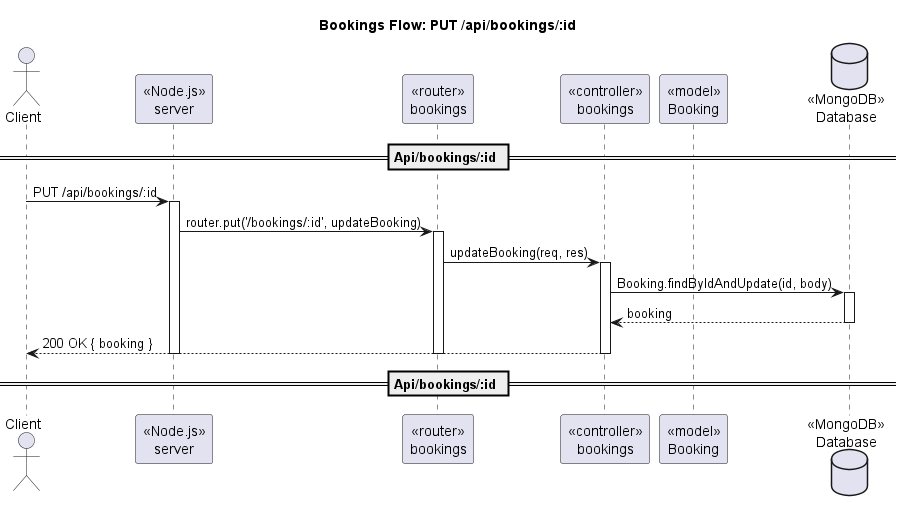

The diagram above was rendered by PlantUML. Its source (embedded in the PNG):
@startuml
title Bookings Flow: PUT /api/bookings/:id
actor Client
participant "«Node.js»\nserver" as Server
participant "«router»\nbookings" as Router
participant "«controller»\nbookings" as Ctrl
participant "«model»\nBooking" as BookingModel
database "«MongoDB»\nDatabase" as DB

== Api/bookings/:id ==
Client -> Server : PUT /api/bookings/:id
activate Server
Server -> Router : router.put('/bookings/:id', updateBooking)
activate Router
Router -> Ctrl : updateBooking(req, res)
activate Ctrl
Ctrl -> DB : Booking.findByIdAndUpdate(id, body)
activate DB
DB --> Ctrl : booking
deactivate DB
Ctrl --> Client : 200 OK { booking }
deactivate Ctrl
deactivate Router
deactivate Server
== Api/bookings/:id ==
@enduml